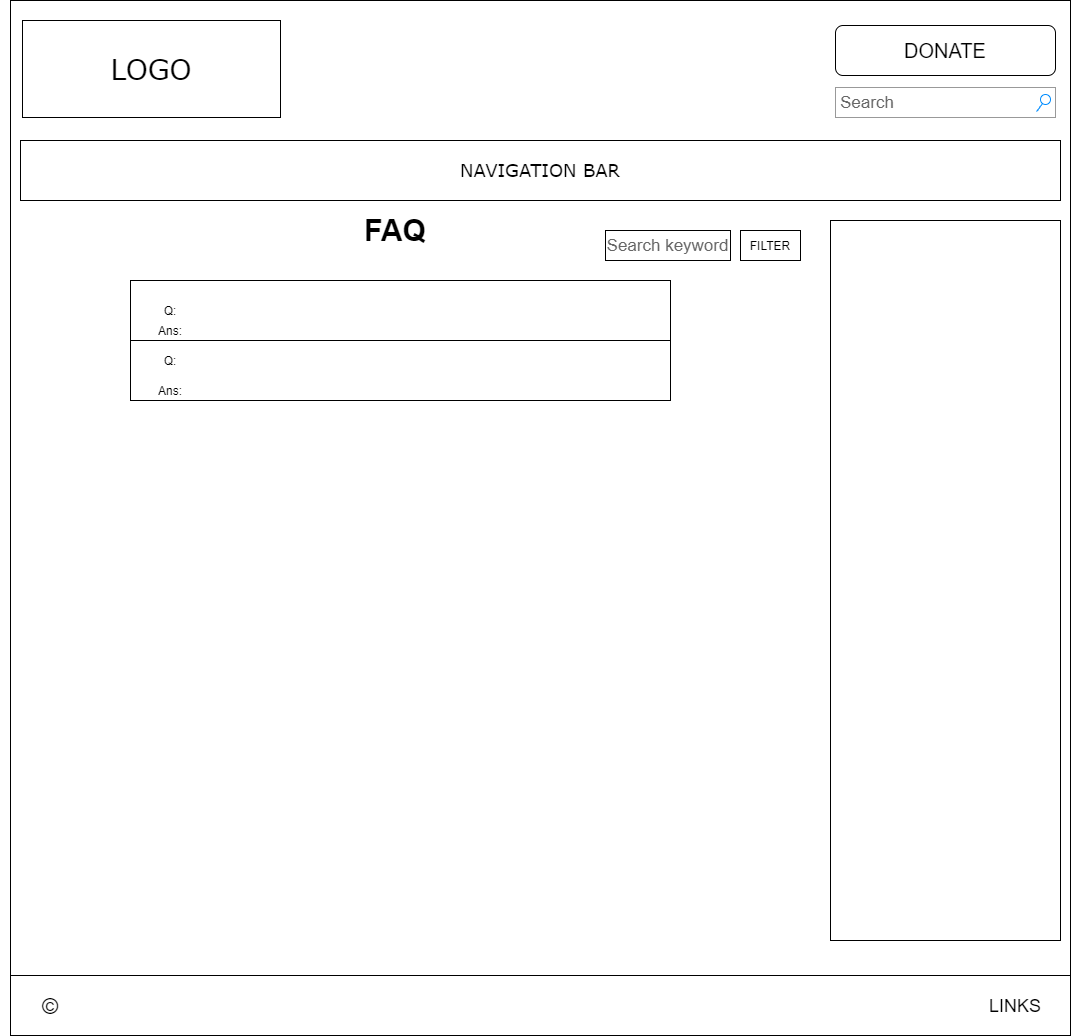

The diagram above was exported from draw.io. Its source (the exported page's mxGraphModel, read from the mxfile embedded in the PNG):
<mxGraphModel dx="868" dy="443" grid="1" gridSize="10" guides="1" tooltips="1" connect="1" arrows="1" fold="1" page="1" pageScale="1" pageWidth="827" pageHeight="1169" math="0" shadow="0">
  <root>
    <mxCell id="0" />
    <mxCell id="1" parent="0" />
    <mxCell id="OsWdh44Zn922u5xMQObb-30" value="" style="rounded=0;whiteSpace=wrap;html=1;" parent="1" vertex="1">
      <mxGeometry x="140" y="360" width="540" height="60" as="geometry" />
    </mxCell>
    <mxCell id="OsWdh44Zn922u5xMQObb-31" value="" style="rounded=0;whiteSpace=wrap;html=1;" parent="1" vertex="1">
      <mxGeometry x="140" y="300" width="540" height="60" as="geometry" />
    </mxCell>
    <mxCell id="OsWdh44Zn922u5xMQObb-1" value="" style="whiteSpace=wrap;html=1;rounded=0;shadow=0;labelBackgroundColor=none;strokeColor=#000000;strokeWidth=1;fillColor=none;fontFamily=Verdana;fontSize=12;fontColor=#000000;align=center;comic=0;glass=0;" parent="1" vertex="1">
      <mxGeometry x="20" y="20" width="1060" height="980" as="geometry" />
    </mxCell>
    <mxCell id="OsWdh44Zn922u5xMQObb-2" value="LOGO" style="whiteSpace=wrap;html=1;rounded=0;shadow=0;labelBackgroundColor=none;strokeWidth=1;fontFamily=Verdana;fontSize=28;align=center;comic=0;" parent="1" vertex="1">
      <mxGeometry x="32" y="40" width="258" height="97" as="geometry" />
    </mxCell>
    <mxCell id="OsWdh44Zn922u5xMQObb-3" value="Search" style="strokeWidth=1;shadow=0;dashed=0;align=center;html=1;shape=mxgraph.mockup.forms.searchBox;strokeColor=#999999;mainText=;strokeColor2=#008cff;fontColor=#666666;fontSize=17;align=left;spacingLeft=3;rounded=0;labelBackgroundColor=none;comic=1;" parent="1" vertex="1">
      <mxGeometry x="845" y="107" width="220" height="30" as="geometry" />
    </mxCell>
    <mxCell id="OsWdh44Zn922u5xMQObb-4" value="&lt;font style=&quot;font-size: 18px&quot;&gt;NAVIGATION BAR&lt;/font&gt;" style="whiteSpace=wrap;html=1;rounded=0;shadow=0;labelBackgroundColor=none;strokeWidth=1;fillColor=none;fontFamily=Verdana;fontSize=12;align=center;comic=0;" parent="1" vertex="1">
      <mxGeometry x="30" y="160" width="1040" height="60" as="geometry" />
    </mxCell>
    <mxCell id="OsWdh44Zn922u5xMQObb-5" value="" style="whiteSpace=wrap;html=1;rounded=0;shadow=0;labelBackgroundColor=none;strokeWidth=1;fillColor=none;fontFamily=Verdana;fontSize=12;align=center;comic=0;" parent="1" vertex="1">
      <mxGeometry x="840" y="240" width="230" height="720" as="geometry" />
    </mxCell>
    <mxCell id="OsWdh44Zn922u5xMQObb-6" value="&lt;font style=&quot;font-size: 20px&quot;&gt;DONATE&lt;/font&gt;" style="rounded=1;whiteSpace=wrap;html=1;shadow=0;glass=0;comic=0;" parent="1" vertex="1">
      <mxGeometry x="845" y="45" width="220" height="50" as="geometry" />
    </mxCell>
    <mxCell id="OsWdh44Zn922u5xMQObb-8" value="" style="rounded=0;whiteSpace=wrap;html=1;" parent="1" vertex="1">
      <mxGeometry x="20" y="995" width="1060" height="60" as="geometry" />
    </mxCell>
    <mxCell id="OsWdh44Zn922u5xMQObb-9" value="&lt;font style=&quot;font-size: 22px&quot;&gt;©&lt;/font&gt;" style="text;html=1;strokeColor=none;fillColor=none;align=center;verticalAlign=middle;whiteSpace=wrap;rounded=0;" parent="1" vertex="1">
      <mxGeometry x="10" y="1011" width="100" height="30" as="geometry" />
    </mxCell>
    <mxCell id="OsWdh44Zn922u5xMQObb-10" value="&lt;font style=&quot;font-size: 18px&quot;&gt;LINKS&lt;/font&gt;" style="text;html=1;strokeColor=none;fillColor=none;align=center;verticalAlign=middle;whiteSpace=wrap;rounded=0;" parent="1" vertex="1">
      <mxGeometry x="1005" y="1016" width="40" height="20" as="geometry" />
    </mxCell>
    <mxCell id="OsWdh44Zn922u5xMQObb-15" value="&lt;h1&gt;&lt;font style=&quot;font-size: 30px&quot;&gt;FAQ&lt;/font&gt;&lt;/h1&gt;" style="text;html=1;strokeColor=none;fillColor=none;align=center;verticalAlign=middle;whiteSpace=wrap;rounded=0;" parent="1" vertex="1">
      <mxGeometry x="130" y="240" width="550" height="20" as="geometry" />
    </mxCell>
    <mxCell id="OsWdh44Zn922u5xMQObb-18" value="&lt;h3&gt;&lt;br&gt;&lt;/h3&gt;" style="text;html=1;strokeColor=none;fillColor=none;align=center;verticalAlign=middle;whiteSpace=wrap;rounded=0;" parent="1" vertex="1">
      <mxGeometry x="70" y="270" width="40" height="20" as="geometry" />
    </mxCell>
    <mxCell id="OsWdh44Zn922u5xMQObb-22" value="Q:" style="text;html=1;strokeColor=none;fillColor=none;align=center;verticalAlign=middle;whiteSpace=wrap;rounded=0;" parent="1" vertex="1">
      <mxGeometry x="160" y="320" width="40" height="20" as="geometry" />
    </mxCell>
    <mxCell id="OsWdh44Zn922u5xMQObb-23" value="Ans:" style="text;html=1;strokeColor=none;fillColor=none;align=center;verticalAlign=middle;whiteSpace=wrap;rounded=0;" parent="1" vertex="1">
      <mxGeometry x="160" y="340" width="40" height="20" as="geometry" />
    </mxCell>
    <mxCell id="OsWdh44Zn922u5xMQObb-26" value="Q:" style="text;html=1;strokeColor=none;fillColor=none;align=center;verticalAlign=middle;whiteSpace=wrap;rounded=0;" parent="1" vertex="1">
      <mxGeometry x="160" y="370" width="40" height="20" as="geometry" />
    </mxCell>
    <mxCell id="OsWdh44Zn922u5xMQObb-27" value="Ans:" style="text;html=1;strokeColor=none;fillColor=none;align=center;verticalAlign=middle;whiteSpace=wrap;rounded=0;" parent="1" vertex="1">
      <mxGeometry x="160" y="400" width="40" height="20" as="geometry" />
    </mxCell>
    <mxCell id="sSi1J7LvopySs09tmBj6-1" value="FILTER" style="rounded=0;whiteSpace=wrap;html=1;" parent="1" vertex="1">
      <mxGeometry x="750" y="250" width="60" height="30" as="geometry" />
    </mxCell>
    <mxCell id="sSi1J7LvopySs09tmBj6-2" value="&lt;span style=&quot;color: rgb(102 , 102 , 102) ; font-size: 17px ; text-align: left ; white-space: nowrap&quot;&gt;Search keyword&lt;/span&gt;" style="rounded=0;whiteSpace=wrap;html=1;" parent="1" vertex="1">
      <mxGeometry x="615" y="250" width="125" height="30" as="geometry" />
    </mxCell>
  </root>
</mxGraphModel>